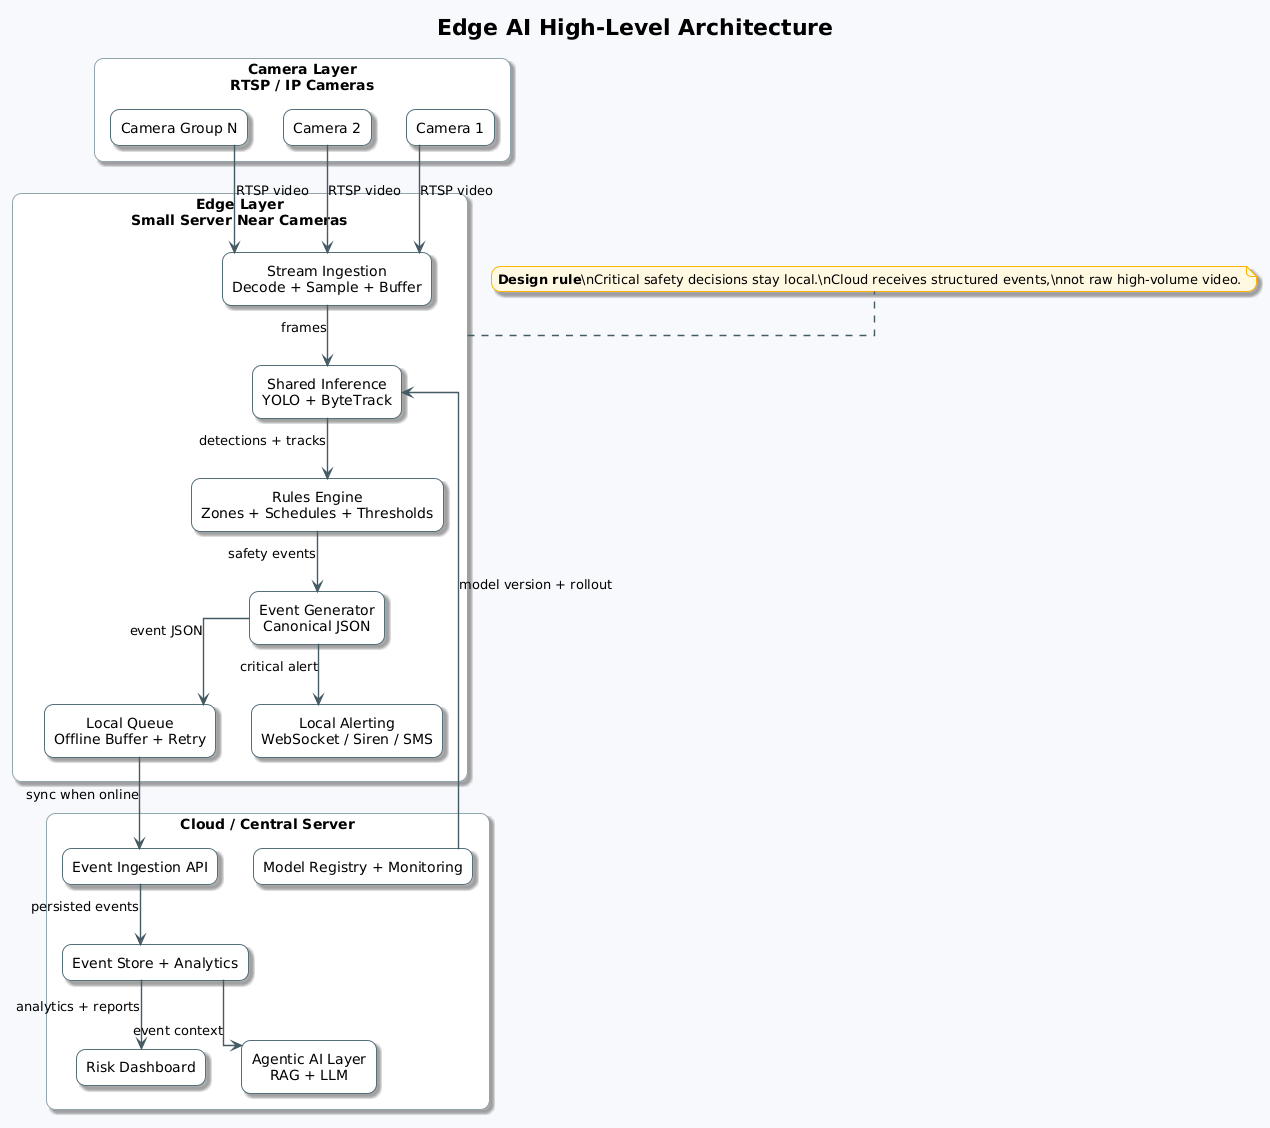

The diagram above was rendered by PlantUML. Its source (embedded in the PNG):
@startuml
!theme plain
skinparam backgroundColor #F7F9FC
skinparam shadowing true
skinparam defaultTextAlignment center
skinparam linetype ortho
skinparam roundcorner 18
skinparam ArrowColor #455A64
skinparam ArrowThickness 1.4
skinparam rectangle {
  BorderColor #546E7A
  BackgroundColor #FFFFFF
}
skinparam packageStyle rectangle
skinparam packageBorderColor #90A4AE
skinparam packageBackgroundColor #FFFFFF
skinparam packageBorderThickness 1.2
skinparam note {
  BackgroundColor #FFF8E1
  BorderColor #FFB300
}

title Edge AI High-Level Architecture

package "<b>Camera Layer</b>\nRTSP / IP Cameras" as CAM {
  rectangle "Camera 1" as CAM1 #FFFFFF
  rectangle "Camera 2" as CAM2 #FFFFFF
  rectangle "Camera Group N" as CAMN #FFFFFF
}

package "<b>Edge Layer</b>\nSmall Server Near Cameras" as EDGE {
  rectangle "Stream Ingestion\nDecode + Sample + Buffer" as INGEST #FFFFFF
  rectangle "Shared Inference\nYOLO + ByteTrack" as INFER #FFFFFF
  rectangle "Rules Engine\nZones + Schedules + Thresholds" as RULES #FFFFFF
  rectangle "Event Generator\nCanonical JSON" as EVENT #FFFFFF
  rectangle "Local Queue\nOffline Buffer + Retry" as QUEUE #FFFFFF
  rectangle "Local Alerting\nWebSocket / Siren / SMS" as ALERT #FFFFFF
}

package "<b>Cloud / Central Server</b>" as CLOUD {
  rectangle "Event Ingestion API" as API #FFFFFF
  rectangle "Event Store + Analytics" as STORE #FFFFFF
  rectangle "Risk Dashboard" as DASH #FFFFFF
  rectangle "Agentic AI Layer\nRAG + LLM" as AGENT #FFFFFF
  rectangle "Model Registry + Monitoring" as REG #FFFFFF
}

CAM1 --> INGEST : RTSP video
CAM2 --> INGEST : RTSP video
CAMN --> INGEST : RTSP video

INGEST --> INFER : frames
INFER --> RULES : detections + tracks
RULES --> EVENT : safety events
EVENT --> QUEUE : event JSON
EVENT --> ALERT : critical alert
QUEUE --> API : sync when online
API --> STORE : persisted events
STORE --> DASH : analytics + reports
STORE --> AGENT : event context
REG --> INFER : model version + rollout

note right of EDGE
<b>Design rule</b>\nCritical safety decisions stay local.\nCloud receives structured events,\nnot raw high-volume video.
end note
@enduml